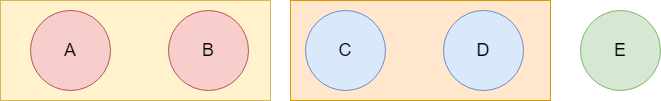

The diagram above was exported from draw.io. Its source (the exported page's mxGraphModel, read from the mxfile embedded in the PNG):
<mxGraphModel dx="1194" dy="688" grid="1" gridSize="10" guides="1" tooltips="1" connect="1" arrows="1" fold="1" page="1" pageScale="1" pageWidth="827" pageHeight="1169" math="0" shadow="0">
  <root>
    <mxCell id="0" />
    <mxCell id="1" parent="0" />
    <mxCell id="Gf-vDjSaovvWZyd5O4q7-7" value="" style="rounded=0;whiteSpace=wrap;html=1;fillColor=#ffe6cc;strokeColor=#d79b00;" vertex="1" parent="1">
      <mxGeometry x="360" y="110" width="260" height="100" as="geometry" />
    </mxCell>
    <mxCell id="Gf-vDjSaovvWZyd5O4q7-1" value="" style="rounded=0;whiteSpace=wrap;html=1;fillColor=#fff2cc;strokeColor=#d6b656;" vertex="1" parent="1">
      <mxGeometry x="70" y="110" width="270" height="100" as="geometry" />
    </mxCell>
    <mxCell id="Gf-vDjSaovvWZyd5O4q7-2" value="&lt;font style=&quot;font-size: 18px;&quot;&gt;A&lt;/font&gt;" style="ellipse;whiteSpace=wrap;html=1;aspect=fixed;fillColor=#f8cecc;strokeColor=#b85450;" vertex="1" parent="1">
      <mxGeometry x="100" y="120" width="80" height="80" as="geometry" />
    </mxCell>
    <mxCell id="Gf-vDjSaovvWZyd5O4q7-3" value="&lt;font style=&quot;font-size: 18px;&quot;&gt;B&lt;/font&gt;" style="ellipse;whiteSpace=wrap;html=1;aspect=fixed;fillColor=#f8cecc;strokeColor=#b85450;" vertex="1" parent="1">
      <mxGeometry x="238" y="120" width="80" height="80" as="geometry" />
    </mxCell>
    <mxCell id="Gf-vDjSaovvWZyd5O4q7-4" value="&lt;font style=&quot;font-size: 18px;&quot;&gt;C&lt;/font&gt;" style="ellipse;whiteSpace=wrap;html=1;aspect=fixed;fillColor=#dae8fc;strokeColor=#6c8ebf;" vertex="1" parent="1">
      <mxGeometry x="375" y="120" width="80" height="80" as="geometry" />
    </mxCell>
    <mxCell id="Gf-vDjSaovvWZyd5O4q7-5" value="&lt;font style=&quot;font-size: 18px;&quot;&gt;D&lt;/font&gt;" style="ellipse;whiteSpace=wrap;html=1;aspect=fixed;fillColor=#dae8fc;strokeColor=#6c8ebf;" vertex="1" parent="1">
      <mxGeometry x="513" y="120" width="80" height="80" as="geometry" />
    </mxCell>
    <mxCell id="Gf-vDjSaovvWZyd5O4q7-6" value="&lt;font style=&quot;font-size: 18px;&quot;&gt;E&lt;/font&gt;" style="ellipse;whiteSpace=wrap;html=1;aspect=fixed;fillColor=#d5e8d4;strokeColor=#82b366;" vertex="1" parent="1">
      <mxGeometry x="650" y="120" width="80" height="80" as="geometry" />
    </mxCell>
  </root>
</mxGraphModel>